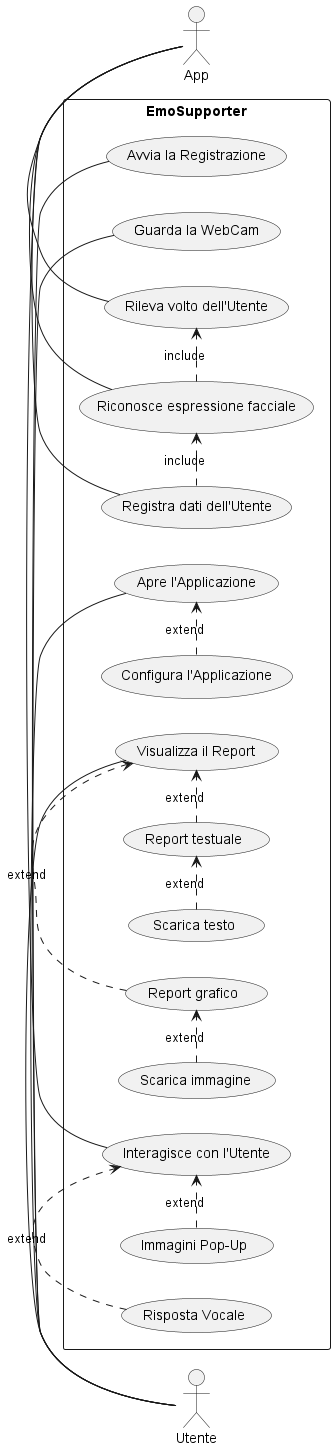

The diagram above was rendered by PlantUML. Its source (embedded in the PNG):
@startuml
left to right direction
skinparam packageStyle rectangle
actor Utente
actor App
rectangle EmoSupporter {
  Utente - (Apre l'Applicazione)
  Utente - (Avvia la Registrazione)
  Utente - (Guarda la WebCam) 
  Utente - (Visualizza il Report)

  App - (Rileva volto dell'Utente)
  App - (Riconosce espressione facciale)
  App - (Registra dati dell'Utente)
  App - (Interagisce con l'Utente)

  (Configura l'Applicazione) .> (Apre l'Applicazione) : extend
  (Report testuale) .> (Visualizza il Report) : extend
  (Report grafico) .> (Visualizza il Report) : extend
  (Scarica testo) .> (Report testuale) : extend
  (Scarica immagine) .> (Report grafico) : extend

  (Rileva volto dell'Utente)
  (Riconosce espressione facciale) .> (Rileva volto dell'Utente) : include
  (Registra dati dell'Utente) .> (Riconosce espressione facciale) : include
  (Immagini Pop-Up) .> (Interagisce con l'Utente) : extend
  (Risposta Vocale) .> (Interagisce con l'Utente) : extend
}
@enduml